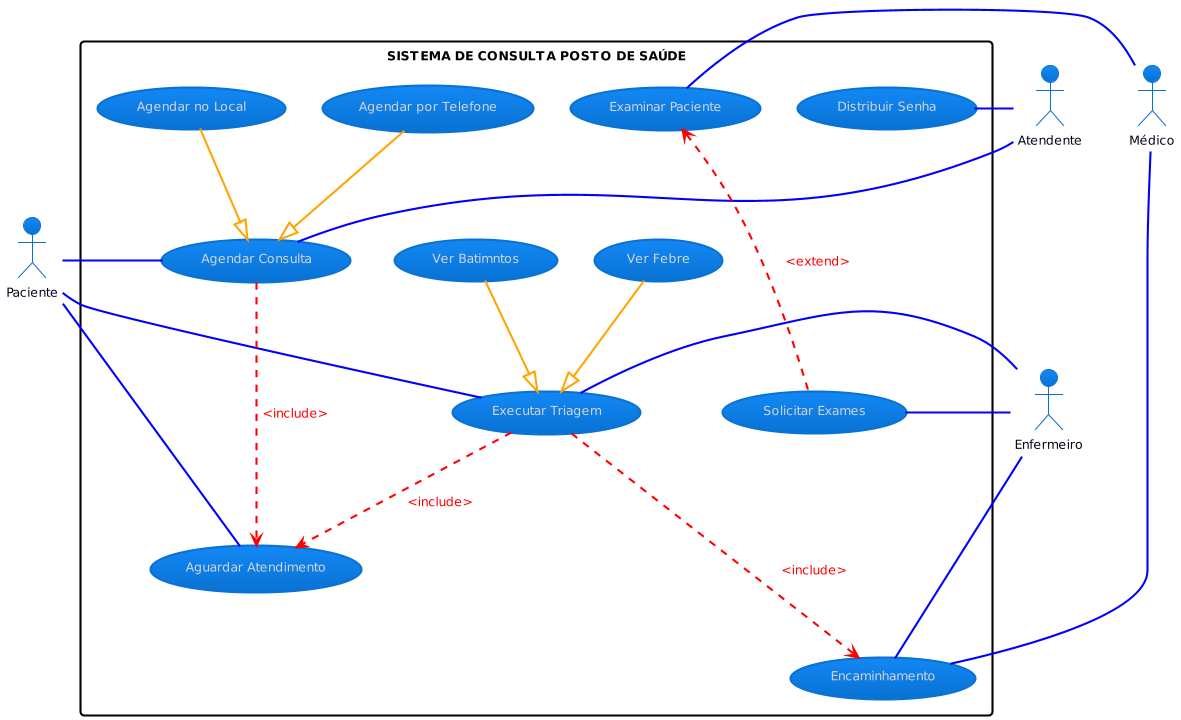

The diagram above was rendered by PlantUML. Its source (embedded in the PNG):
@startuml
!theme cloudscape-design
top to bottom direction
!define BACKGROUND_COLOR white
skinparam backgroundColor BACKGROUND_COLOR
actor Atendente as Atendente
actor Enfermeiro as Enfermeiro
actor Paciente as Paciente
actor Médico as Médico

rectangle "SISTEMA DE CONSULTA POSTO DE SAÚDE" as Sistema #white;line:black;line.bold;text:black; {
  usecase "Distribuir Senha" as senha
  usecase "Executar Triagem" as FazerTriagem
  usecase "Aguardar Atendimento" as Esperar
  usecase "Agendar Consulta" as Consulta
  usecase "Solicitar Exames" as Exames
  usecase "Examinar Paciente" as Prescricao
  usecase "Encaminhamento" as Encaminhamento
  usecase "Agendar por Telefone" as agendar
  usecase "Agendar no Local" as agenloc
  usecase "Ver Batimntos" as Batimentos
  usecase "Ver Febre" as Febre
}

Paciente -right- Esperar #blue;line:blue;line.bold;text:blue
Paciente -right- FazerTriagem #blue;line:blue;line.bold;text:blue
FazerTriagem --right- Enfermeiro #blue;line:blue;line.bold;text:blue
(Batimentos) --|> (FazerTriagem) #orange;line:orange;line.bold;text:orange
(Febre) --|> (FazerTriagem) #orange;line:orange;line.bold;text:orange
Paciente --right- Consulta #blue;line:blue;line.bold;text:blue
(agenloc) --|> (Consulta) #orange;line:orange;line.bold;text:orange
(agendar) --|> (Consulta) #orange;line:orange;line.bold;text:orange
Atendente -right-- senha #blue;line:blue;line.bold;text:blue
Atendente -- Consulta #blue;line:blue;line.bold;text:blue
Enfermeiro -- Exames #blue;line:blue;line.bold;text:blue
Enfermeiro -- Encaminhamento #blue;line:blue;line.bold;text:blue
Médico -right-- Prescricao #blue;line:blue;line.bold;text:blue
Médico -right-- Encaminhamento #blue;line:blue;line.bold;text:blue
Prescricao <... Exames #red;line:red;text:red : <extend>
FazerTriagem ..> Esperar #red;line:red;text:red : <include>
Consulta ...> Esperar #red;line:red;text:red : <include>
FazerTriagem ...> Encaminhamento #red;line:red;text:red : <include>
@enduml